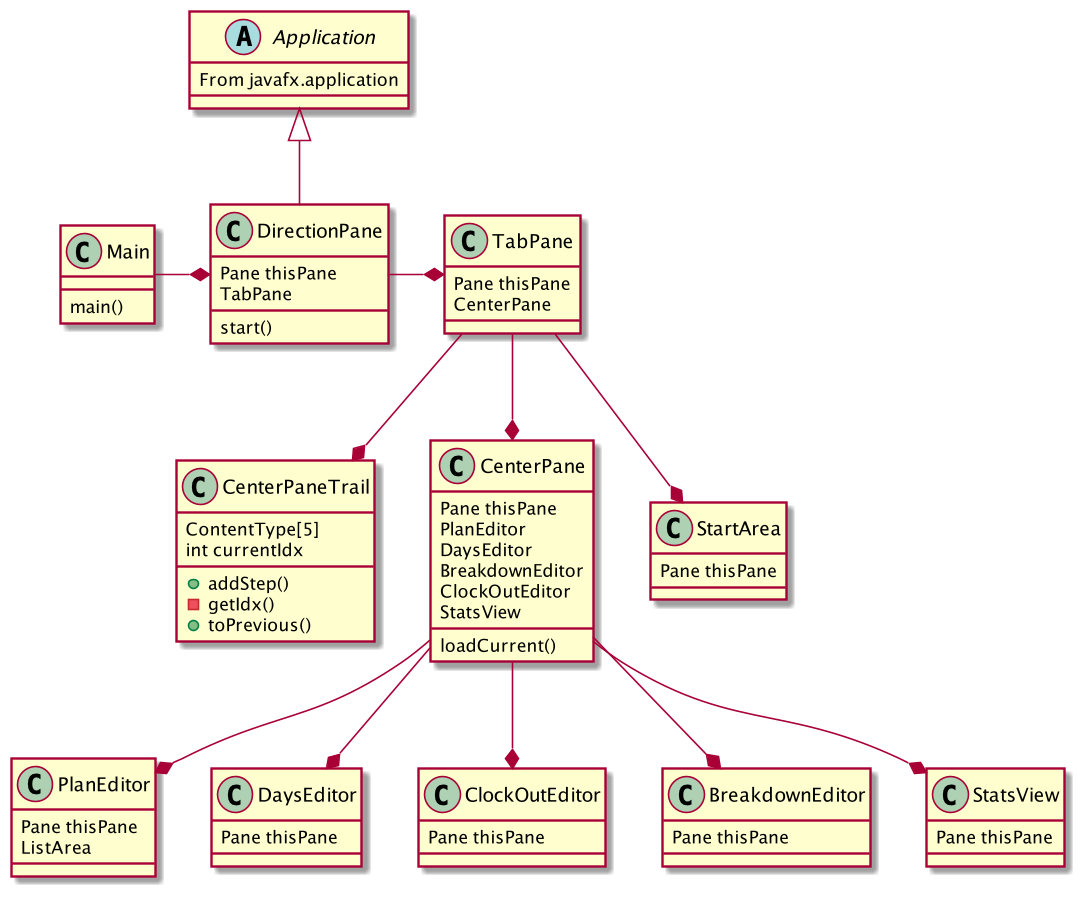

The diagram above was rendered by PlantUML. Its source (embedded in the PNG):
@startuml
class Main{
main()
}
abstract class Application{
From javafx.application
}
class DirectionPane extends Application{
Pane thisPane
TabPane
start()
}
class TabPane{
Pane thisPane
CenterPane
}
class CenterPaneTrail{
ContentType[5]
int currentIdx
+addStep()
-getIdx()
+toPrevious()
}
class CenterPane{
Pane thisPane
PlanEditor
DaysEditor
BreakdownEditor
ClockOutEditor
StatsView
loadCurrent()
}
class PlanEditor{
Pane thisPane
ListArea
}
class DaysEditor{
Pane thisPane
}
class ClockOutEditor{
Pane thisPane
}
class BreakdownEditor{
Pane thisPane
}
class StatsView{
Pane thisPane
}
class StartArea{
Pane thisPane
}

Main -* DirectionPane
DirectionPane -* TabPane
TabPane --* CenterPane
TabPane --* CenterPaneTrail
TabPane --* StartArea
CenterPane --* PlanEditor
CenterPane --* DaysEditor
CenterPane --* BreakdownEditor
CenterPane --* ClockOutEditor
CenterPane --* StatsView
@enduml